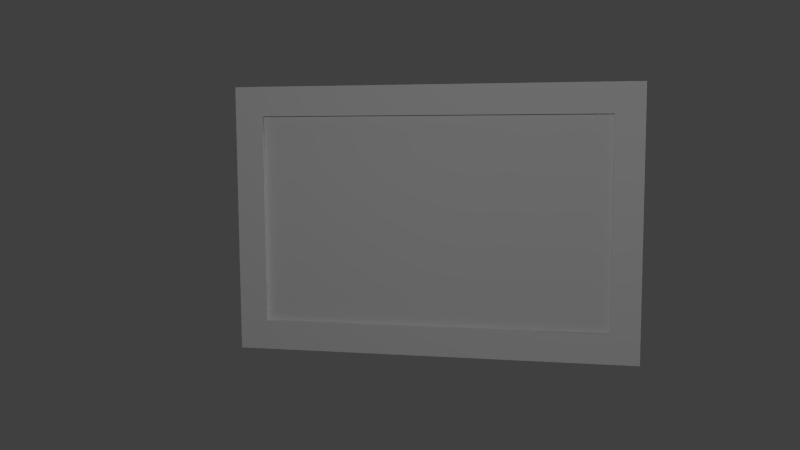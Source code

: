 # Source: bedroom_nw_painting01.blend  (saved by Blender 2.79.0; exported with 4.5.12 LTS)
import bpy
from mathutils import Matrix  # noqa: F401  (used for matrix-valued properties, if any)

bpy.ops.wm.read_factory_settings(use_empty=True)
scene = bpy.context.scene
scene.name = 'Scene'

# ---- collections
col_collection_1 = bpy.data.collections.new('Collection 1'); scene.collection.children.link(col_collection_1)
col_collection_2 = bpy.data.collections.new('Collection 2'); scene.collection.children.link(col_collection_2)
col_collection_3 = bpy.data.collections.new('Collection 3'); scene.collection.children.link(col_collection_3)
col_collection_6 = bpy.data.collections.new('Collection 6'); scene.collection.children.link(col_collection_6)
col_collection_20 = bpy.data.collections.new('Collection 20'); scene.collection.children.link(col_collection_20)

# ---- materials (node trees are filled in below, after node groups)
mat_bedroom_sw_painting01 = bpy.data.materials.new('bedroom_sw_painting01')
mat_bedroom_sw_painting01.alpha_threshold = 0.0
mat_bedroom_sw_painting01.use_transparent_shadow = False
mat_bedroom_sw_painting01.roughness = 0.5
mat_bedroom_sw_painting01.specular_intensity = 0.0
mat_bedroom_sw_painting01.line_color = (0.0, 0.0, 0.0, 1.0)
mat_painting_paper_backing03 = bpy.data.materials.new('painting_paper_backing03')
mat_painting_paper_backing03.alpha_threshold = 0.0
mat_painting_paper_backing03.use_transparent_shadow = False
mat_painting_paper_backing03.roughness = 0.5
mat_painting_paper_backing03.specular_intensity = 0.0
mat_bedroom_nw_rabbit_hunt_painting = bpy.data.materials.new('bedroom_nw_rabbit_hunt_painting')
mat_bedroom_nw_rabbit_hunt_painting.alpha_threshold = 0.0
mat_bedroom_nw_rabbit_hunt_painting.use_transparent_shadow = False
mat_bedroom_nw_rabbit_hunt_painting.roughness = 0.5
mat_bedroom_nw_rabbit_hunt_painting.specular_intensity = 0.0
mat_bedroom_nw_rabbit_hunt_painting.line_color = (0.0, 0.0, 0.0, 1.0)

# ---- material node trees

# ---- world
world_world = bpy.data.worlds.new('World'); scene.world = world_world
world_world.color = (0.05088, 0.05088, 0.05088)
world_world.use_sun_shadow = False
world_world.sun_shadow_jitter_overblur = 0.0
world_world.cycles.sampling_method = 'NONE'
world_world.cycles.sample_map_resolution = 256

# ---- cameras
cam_camera = bpy.data.cameras.new('Camera')
cam_camera.clip_end = 100.0
cam_camera.lens = 35.0
cam_camera.sensor_width = 32.0
cam_camera.sensor_height = 18.0
cam_camera.ortho_scale = 7.314
cam_camera.dof.focus_distance = 0.0
cam_camera.dof.aperture_fstop = 128.0

# ---- lights
light_lamp_001 = bpy.data.lights.new('Lamp.001', 'POINT')
light_lamp_001.transmission_factor = 0.0
light_lamp_001.cutoff_distance = 30.0
light_lamp_001.energy = 100.0
light_lamp_001.shadow_buffer_clip_start = 1.001
light_lamp_001.shadow_soft_size = 0.1
light_lamp_001.shadow_maximum_resolution = 0.006
light_lamp_001.use_absolute_resolution = True
light_lamp_001.cycles.use_multiple_importance_sampling = False
light_lamp = bpy.data.lights.new('Lamp', 'POINT')
light_lamp.transmission_factor = 0.0
light_lamp.cutoff_distance = 30.0
light_lamp.energy = 100.0
light_lamp.shadow_buffer_clip_start = 1.001
light_lamp.shadow_soft_size = 0.1
light_lamp.shadow_maximum_resolution = 0.006
light_lamp.use_absolute_resolution = True
light_lamp.cycles.use_multiple_importance_sampling = False

# ---- meshes
me_plane_009 = bpy.data.meshes.new('Plane.009')
me_plane_009.from_pydata([(-0.005174, -0.03127, -0.7889), (2.363, -0.03127, -0.7889), (-0.005174, -0.03127, 0.7946), (2.363, -0.03127, 0.7946), (-0.005174, -0.03127, 0.6211), (-0.005174, -0.03127, -0.6151), (2.363, -0.03127, -0.6151), (2.363, -0.03127, 0.6211), (0.1621, -0.03127, -0.7889), (2.196, -0.03127, -0.7889), (2.196, -0.03127, 0.7946), (0.1621, -0.03127, 0.7946), (2.196, -0.03127, -0.6151), (0.1621, -0.03127, -0.6151), (2.196, -0.03127, 0.6211), (0.1621, -0.03127, 0.6211), (-0.005174, -0.1323, -0.7889), (2.363, -0.1323, -0.7889), (-0.005174, -0.1323, 0.7946), (2.363, -0.1323, 0.7946), (-0.005174, -0.1323, 0.6211), (-0.005174, -0.1323, -0.6151), (2.363, -0.1323, -0.6151), (2.363, -0.1323, 0.6211), (0.1621, -0.1323, -0.7889), (2.196, -0.1323, -0.7889), (2.196, -0.1323, 0.7946), (0.1621, -0.1323, 0.7946), (2.196, -0.1323, -0.6151), (0.1621, -0.1323, -0.6151), (2.196, -0.1323, 0.6211), (0.1621, -0.1323, 0.6211)], [], [(14, 10, 3, 7), (9, 12, 6, 1), (12, 14, 7, 6), (4, 2, 11, 15), (15, 11, 10, 14), (0, 5, 13, 8), (8, 13, 12, 9), (5, 4, 15, 13), (30, 23, 19, 26), (25, 17, 22, 28), (28, 22, 23, 30), (20, 31, 27, 18), (31, 30, 26, 27), (16, 24, 29, 21), (24, 25, 28, 29), (21, 29, 31, 20), (6, 7, 23, 22), (4, 5, 21, 20), (11, 2, 18, 27), (9, 1, 17, 25), (3, 10, 26, 19), (14, 12, 28, 30), (0, 8, 24, 16), (1, 6, 22, 17), (15, 14, 30, 31), (2, 4, 20, 18), (12, 13, 29, 28), (7, 3, 19, 23), (10, 11, 27, 26), (5, 0, 16, 21), (8, 9, 25, 24), (13, 15, 31, 29)])
_uv = me_plane_009.uv_layers.new(name='UVMap')
_uv.uv.foreach_set('vector', [0.78, 0.7523, 0.78, 0.9999, 0.9965, 0.9999, 0.9965, 0.7523, 0.78, 0.0001007, 0.78, 0.2529, 0.9965, 0.2529, 0.9965, 0.0001011, 0.78, 0.2529, 0.78, 0.7523, 0.9965, 0.7523, 0.9965, 0.2529, 0.002387, 0.7523, 0.002388, 0.9999, 0.2188, 0.9999, 0.2188, 0.7523, 0.2188, 0.7523, 0.2188, 0.9999, 0.78, 0.9999, 0.78, 0.7523, 0.002387, 9.998e-05, 0.002387, 0.2529, 0.2188, 0.2529, 0.2188, 0.0001002, 0.2188, 0.0001002, 0.2188, 0.2529, 0.78, 0.2529, 0.78, 0.0001007, 0.002387, 0.2529, 0.002387, 0.7523, 0.2188, 0.7523, 0.2188, 0.2529, 0.78, 0.7523, 0.9965, 0.7523, 0.9965, 0.9999, 0.78, 0.9999, 0.78, 0.0001007, 0.9965, 0.0001011, 0.9965, 0.2529, 0.78, 0.2529, 0.78, 0.2529, 0.9965, 0.2529, 0.9965, 0.7523, 0.78, 0.7523, 0.002387, 0.7523, 0.2188, 0.7523, 0.2188, 0.9999, 0.002388, 0.9999, 0.2188, 0.7523, 0.78, 0.7523, 0.78, 0.9999, 0.2188, 0.9999, 0.002387, 9.998e-05, 0.2188, 0.0001002, 0.2188, 0.2529, 0.002387, 0.2529, 0.2188, 0.0001002, 0.78, 0.0001007, 0.78, 0.2529, 0.2188, 0.2529, 0.002387, 0.2529, 0.2188, 0.2529, 0.2188, 0.7523, 0.002387, 0.7523, 0.08562, 0.0156, 0.217, 0.01512, 0.2171, 0.03035, 0.08564, 0.03083, 0.551, 0.0143, 0.6822, 0.01454, 0.6822, 0.02974, 0.551, 0.02951, 0.4527, 0.01439, 0.5004, 0.01431, 0.5004, 0.02952, 0.4527, 0.0296, 0.9175, 0.01558, 0.9651, 0.01583, 0.9651, 0.03102, 0.9174, 0.03077, 0.2677, 0.01494, 0.3155, 0.01478, 0.3155, 0.03, 0.2678, 0.03016, 0.3507, 0.2246, 0.4999, 0.2246, 0.4999, 0.2407, 0.3507, 0.2407, 0.7328, 0.0147, 0.7805, 0.0149, 0.7804, 0.03009, 0.7328, 0.0299, 0.03491, 0.01579, 0.08562, 0.0156, 0.08564, 0.03083, 0.03493, 0.03102, 0.1949, 0.2246, 0.3507, 0.2246, 0.3507, 0.2407, 0.1949, 0.2407, 0.5004, 0.01431, 0.551, 0.0143, 0.551, 0.02951, 0.5004, 0.02952, 0.4999, 0.2246, 0.6559, 0.2246, 0.6559, 0.2407, 0.4999, 0.2407, 0.217, 0.01512, 0.2677, 0.01494, 0.2678, 0.03016, 0.2171, 0.03035, 0.3155, 0.01478, 0.4527, 0.01439, 0.4527, 0.0296, 0.3155, 0.03, 0.6822, 0.01454, 0.7328, 0.0147, 0.7328, 0.0299, 0.6822, 0.02974, 0.7805, 0.0149, 0.9175, 0.01558, 0.9174, 0.03077, 0.7804, 0.03009, 0.6559, 0.2246, 0.8051, 0.2246, 0.8051, 0.2407, 0.6559, 0.2407])
me_plane_009.materials.append(mat_bedroom_sw_painting01)
me_plane_009.use_remesh_preserve_volume = False
me_plane_009.use_remesh_preserve_attributes = False
me_plane_009.use_mirror_vertex_groups = False
me_plane_009.update()
me_plane_000 = bpy.data.meshes.new('Plane.000')
me_plane_000.from_pydata([(-2.362, -0.004102, -0.7915), (-0.01033, -0.004102, -0.7915), (-2.362, -0.004102, 0.7915), (-0.01033, -0.004102, 0.7915)], [], [(0, 1, 3, 2)])
_uv = me_plane_000.uv_layers.new(name='UVMap')
_uv.uv.foreach_set('vector', [0.2482, 0.2494, 0.9242, 0.2494, 0.9242, 0.9287, 0.2482, 0.9287])
me_plane_000.materials.append(mat_painting_paper_backing03)
me_plane_000.use_remesh_preserve_volume = False
me_plane_000.use_remesh_preserve_attributes = False
me_plane_000.use_mirror_vertex_groups = False
me_plane_000.update()
me_plane = bpy.data.meshes.new('Plane')
me_plane.from_pydata([(0.1457, -0.6336, 0.103), (2.203, -0.6336, 0.103), (0.1457, 0.6336, 0.103), (2.203, 0.6336, 0.103)], [], [(0, 1, 3, 2)])
_uv = me_plane.uv_layers.new(name='UVMap')
_uv.uv.foreach_set('vector', [9.926e-05, 9.926e-05, 0.9999, 9.926e-05, 0.9999, 0.9856, 9.926e-05, 0.9856])
me_plane.materials.append(mat_bedroom_nw_rabbit_hunt_painting)
me_plane.use_remesh_preserve_volume = False
me_plane.use_remesh_preserve_attributes = False
me_plane.use_mirror_vertex_groups = False
me_plane.update()
arm_bedroom_nw_painting01_armature = bpy.data.armatures.new('bedroom_nw_painting01_armature')  # bones are not reproduced

# ---- objects
ob_frame = bpy.data.objects.new('frame', me_plane_009)
ob_paper_backing = bpy.data.objects.new('paper_backing', me_plane_000)
ob_canvas = bpy.data.objects.new('canvas', me_plane)
ob_bedroom_nw_painting01_armature = bpy.data.objects.new('bedroom_nw_painting01_armature', arm_bedroom_nw_painting01_armature)
ob_lamp_001 = bpy.data.objects.new('Lamp.001', light_lamp_001)
ob_lamp = bpy.data.objects.new('Lamp', light_lamp)
ob_camera = bpy.data.objects.new('Camera', cam_camera)

# ---- transforms, parenting, visibility, modifiers, constraints
ob_frame.parent = ob_bedroom_nw_painting01_armature
ob_frame.location = (0.0, 0.0, -0.003305)
ob_frame.lineart.crease_threshold = 0.0
_vg = ob_frame.vertex_groups.new(name='bedroom_nw_painting01_bone')
for _i, _w in zip([0, 1, 2, 3, 4, 5, 6, 7, 8, 9, 10, 11, 12, 13, 14, 15, 16, 17, 18, 19, 20, 21, 22, 23, 24, 25, 26, 27, 28, 29, 30, 31], [1.0, 1.0, 1.0, 1.0, 1.0, 1.0, 1.0, 1.0, 1.0, 1.0, 1.0, 1.0, 1.0, 1.0, 1.0, 1.0, 1.0, 1.0, 1.0, 1.0, 1.0, 1.0, 1.0, 1.0, 1.0, 1.0, 1.0, 1.0, 1.0, 1.0, 1.0, 1.0]): _vg.add([_i], _w, 'REPLACE')
_m = ob_frame.modifiers.new('Armature', 'ARMATURE')
_m.object = ob_bedroom_nw_painting01_armature
ob_paper_backing.parent = ob_bedroom_nw_painting01_armature
ob_paper_backing.location = (-0.008975, -0.03285, 0.0)
ob_paper_backing.rotation_euler = (0.0, -0.0, 3.142)
ob_paper_backing.lineart.crease_threshold = 0.0
_vg = ob_paper_backing.vertex_groups.new(name='bedroom_nw_painting01_bone')
_vg.add([0, 1, 2, 3], 1.0, 'REPLACE')
_vg = ob_paper_backing.vertex_groups.new(name='Bone')
_vg.add([0, 1, 2, 3], 1.0, 'REPLACE')
_m = ob_paper_backing.modifiers.new('Armature', 'ARMATURE')
_m.object = ob_bedroom_nw_painting01_armature
_m = ob_paper_backing.modifiers.new('Armature.001', 'ARMATURE')
ob_canvas.parent = ob_bedroom_nw_painting01_armature
ob_canvas.location = (0.0, 0.0, 0.0)
ob_canvas.rotation_euler = (1.571, -0.0, 0.0)
ob_canvas.lineart.crease_threshold = 0.0
_vg = ob_canvas.vertex_groups.new(name='bedroom_nw_painting01_bone')
_vg.add([0, 1, 2, 3], 1.0, 'REPLACE')
_m = ob_canvas.modifiers.new('Armature', 'ARMATURE')
_m.object = ob_bedroom_nw_painting01_armature
ob_bedroom_nw_painting01_armature.location = (0.0, 0.0, 0.0)
ob_bedroom_nw_painting01_armature.scale = (-0.8, 0.8, 0.8)
ob_bedroom_nw_painting01_armature.lineart.crease_threshold = 0.0
ob_lamp_001.location = (3.575, -0.1928, 1.234)
ob_lamp_001.rotation_euler = (0.6503, 0.05522, 1.866)
ob_lamp_001.scale = (0.5, 0.5, 0.5)
ob_lamp_001.lock_rotations_4d = False
ob_lamp_001.empty_display_type = 'ARROWS'
ob_lamp_001.color = (0.0, 0.0, 0.0, 0.0)
ob_lamp_001.lineart.crease_threshold = 0.0
ob_lamp.location = (-0.439, -4.43, 1.234)
ob_lamp.rotation_euler = (0.6503, 0.05522, 1.866)
ob_lamp.scale = (0.5, 0.5, 0.5)
ob_lamp.lock_rotations_4d = False
ob_lamp.empty_display_type = 'ARROWS'
ob_lamp.color = (0.0, 0.0, 0.0, 0.0)
ob_lamp.lineart.crease_threshold = 0.0
ob_camera.location = (-0.274, -4.079, 0.4373)
ob_camera.rotation_euler = (1.46, 0.005411, 0.2026)
ob_camera.lock_rotations_4d = False
ob_camera.empty_display_type = 'ARROWS'
ob_camera.color = (0.0, 0.0, 0.0, 0.0)
ob_camera.display_type = 'WIRE'
ob_camera.lineart.crease_threshold = 0.0

# ---- collection membership
col_collection_1.objects.link(ob_frame)
col_collection_2.objects.link(ob_paper_backing)
col_collection_3.objects.link(ob_canvas)
col_collection_6.objects.link(ob_bedroom_nw_painting01_armature)
col_collection_20.objects.link(ob_lamp_001)
col_collection_20.objects.link(ob_lamp)
col_collection_20.objects.link(ob_camera)

# ---- scene / render settings (as saved in the file)
scene.camera = ob_camera
scene.frame_start = 1; scene.frame_end = 21; scene.frame_set(1)
scene.render.engine = 'BLENDER_EEVEE_NEXT'
scene.render.image_settings.color_mode = 'RGB'
scene.render.image_settings.compression = 90
scene.render.resolution_percentage = 50
scene.render.dither_intensity = 0.0
scene.render.bake_margin = 2
scene.cycles.use_denoising = False
scene.cycles.samples = 10
scene.cycles.sampling_pattern = 'TABULATED_SOBOL'
scene.cycles.light_sampling_threshold = 0.0
scene.cycles.use_adaptive_sampling = False
scene.cycles.use_light_tree = False
scene.cycles.blur_glossy = 0.0
scene.cycles.volume_bounces = 1
scene.cycles.pixel_filter_type = 'GAUSSIAN'
scene.cycles.sample_clamp_indirect = 0.0
scene.view_settings.view_transform = 'Standard'
bpy.context.view_layer.update()

